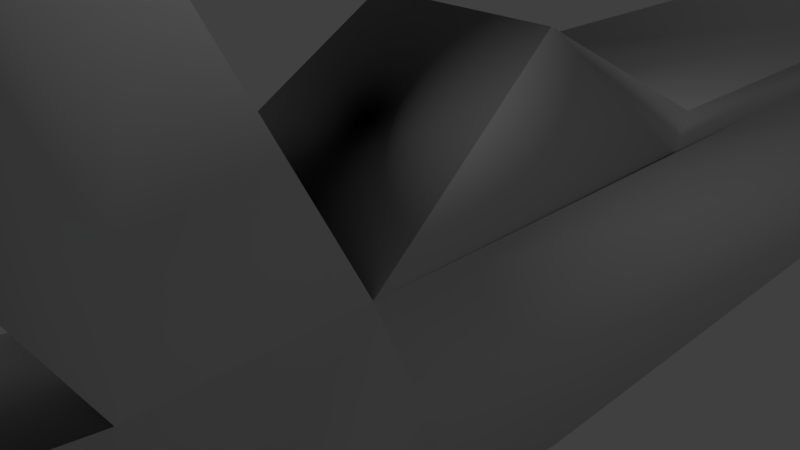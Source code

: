# Source: SHOTGUN.blend  (saved by Blender 2.79.0; exported with 4.5.12 LTS)
import bpy
from mathutils import Matrix  # noqa: F401  (used for matrix-valued properties, if any)

bpy.ops.wm.read_factory_settings(use_empty=True)
scene = bpy.context.scene
scene.name = 'Scene'

# ---- collections
col_collection_1 = bpy.data.collections.new('Collection 1'); scene.collection.children.link(col_collection_1)

# ---- materials (node trees are filled in below, after node groups)
mat_q2psx_screen_01_clut_107_blended = bpy.data.materials.new('q2psx_screen_01_clut_107_blended')
mat_q2psx_screen_01_clut_107_blended.alpha_threshold = 0.0
mat_q2psx_screen_01_clut_107_blended.use_transparent_shadow = False
mat_q2psx_screen_01_clut_107_blended.roughness = 0.5
mat_q2psx_screen_01_clut_101_blended = bpy.data.materials.new('q2psx_screen_01_clut_101_blended')
mat_q2psx_screen_01_clut_101_blended.alpha_threshold = 0.0
mat_q2psx_screen_01_clut_101_blended.use_transparent_shadow = False
mat_q2psx_screen_01_clut_101_blended.roughness = 0.5
mat_q2psx_screen_06_clut_49_blended = bpy.data.materials.new('q2psx_screen_06_clut_49_blended')
mat_q2psx_screen_06_clut_49_blended.alpha_threshold = 0.0
mat_q2psx_screen_06_clut_49_blended.use_transparent_shadow = False
mat_q2psx_screen_06_clut_49_blended.roughness = 0.5
mat_q2psx_screen_00_clut_76_blended = bpy.data.materials.new('q2psx_screen_00_clut_76_blended')
mat_q2psx_screen_00_clut_76_blended.alpha_threshold = 0.0
mat_q2psx_screen_00_clut_76_blended.use_transparent_shadow = False
mat_q2psx_screen_00_clut_76_blended.roughness = 0.5
mat_q2psx_screen_00_clut_51_blended = bpy.data.materials.new('q2psx_screen_00_clut_51_blended')
mat_q2psx_screen_00_clut_51_blended.alpha_threshold = 0.0
mat_q2psx_screen_00_clut_51_blended.use_transparent_shadow = False
mat_q2psx_screen_00_clut_51_blended.roughness = 0.5
mat_q2psx_screen_00_clut_50_blended = bpy.data.materials.new('q2psx_screen_00_clut_50_blended')
mat_q2psx_screen_00_clut_50_blended.alpha_threshold = 0.0
mat_q2psx_screen_00_clut_50_blended.use_transparent_shadow = False
mat_q2psx_screen_00_clut_50_blended.roughness = 0.5
mat_q2psx_screen_06_clut_91_blended = bpy.data.materials.new('q2psx_screen_06_clut_91_blended')
mat_q2psx_screen_06_clut_91_blended.alpha_threshold = 0.0
mat_q2psx_screen_06_clut_91_blended.use_transparent_shadow = False
mat_q2psx_screen_06_clut_91_blended.roughness = 0.5

# ---- material node trees

# ---- world
world_world = bpy.data.worlds.new('World'); scene.world = world_world
world_world.color = (0.05088, 0.05088, 0.05088)
world_world.use_sun_shadow = False
world_world.sun_shadow_jitter_overblur = 0.0
world_world.cycles.sampling_method = 'MANUAL'

# ---- cameras
cam_camera = bpy.data.cameras.new('Camera')
cam_camera.clip_end = 100.0
cam_camera.lens = 35.0
cam_camera.sensor_width = 32.0
cam_camera.sensor_height = 18.0
cam_camera.ortho_scale = 7.314
cam_camera.dof.focus_distance = 0.0
cam_camera.dof.aperture_fstop = 128.0

# ---- lights
light_lamp = bpy.data.lights.new('Lamp', 'POINT')
light_lamp.transmission_factor = 0.0
light_lamp.cutoff_distance = 30.0
light_lamp.energy = 100.0
light_lamp.shadow_buffer_clip_start = 1.001
light_lamp.shadow_soft_size = 0.1
light_lamp.shadow_maximum_resolution = 0.006
light_lamp.use_absolute_resolution = True

# ---- meshes
me_0000_submodel00 = bpy.data.meshes.new('0000_submodel00')
me_0000_submodel00.from_pydata([(1.87, -5.142, 2.933), (-3.13, -2.842, 0.1826), (-2.48, 0.4584, 1.233), (0.6196, -0.2416, 3.883), (0.6196, 0.9578, 12.74), (-1.73, -0.2416, 3.883), (-1.73, 0.9578, 12.74), (-2.13, -4.991, 13.34), (0.9696, -3.792, 4.483), (-2.13, -3.792, 4.483), (-3.03, -5.142, 2.933), (1.97, -4.442, 0.1826), (-3.13, -4.442, 0.1826), (0.5696, -3.942, -19.97), (0.5696, -3.942, 0.1826), (-1.68, -3.942, -19.97), (-1.68, -3.942, 0.1826), (2.02, -2.842, 0.1826), (-2.28, 2.308, -17.37), (1.07, 2.308, -17.37), (-1.73, 4.043, 6.137), (-2.48, 4.743, 3.487), (0.6196, 4.043, 6.137), (1.47, 4.743, 3.487), (1.02, 2.758, -2.117), (-2.93, -2.842, -19.97), (1.82, -2.842, -19.97), (-2.48, 0.5084, -18.42), (0.9696, -4.991, 13.34), (1.32, 0.5084, -18.42), (1.47, 0.4584, 1.233), (1.363, 0.4546, -15.12), (-2.486, 0.4959, -15.12), (1.413, 0.4546, -4.867), (-2.13, 2.758, -2.117), (-2.63, 1.158, -4.867), (1.52, 1.158, -14.27), (1.52, 1.158, -4.867), (-2.63, 1.158, -14.27), (-2.479, 0.4792, -4.867)], [], [(25, 15, 16, 1), (9, 8, 28, 7), (8, 17, 30, 3), (32, 38, 18, 27), (0, 10, 12, 11), (39, 2, 34, 35), (26, 29, 30, 17), (8, 3, 4, 28), (10, 0, 8, 9), (19, 18, 38, 36), (1, 12, 10, 9), (27, 25, 1, 2), (17, 8, 0, 11), (36, 31, 29, 19), (2, 5, 20, 21), (5, 3, 22, 20), (3, 5, 6, 4), (13, 26, 17, 14), (25, 27, 29, 26), (30, 2, 21, 23), (1, 9, 5, 2), (28, 4, 6, 7), (29, 27, 18, 19), (16, 15, 13, 14), (37, 35, 34, 24), (3, 30, 23, 22), (1, 2, 30, 17), (5, 9, 7, 6), (23, 21, 20, 22), (39, 35, 38, 32), (24, 34, 2, 30), (33, 37, 24, 30), (36, 38, 35, 37), (37, 33, 31, 36), (25, 26, 13, 15)])
me_0000_submodel00.polygons.foreach_set('use_smooth', [True] * 35)
me_0000_submodel00.polygons.foreach_set('material_index', [2, 0, 0, 2, 0, 2, 0, 0, 0, 3, 0, 0, 0, 2, 0, 0, 0, 2, 6, 0, 0, 0, 5, 2, 5, 0, 0, 0, 0, 2, 5, 2, 3, 2, 2])
_uv = me_0000_submodel00.uv_layers.new(name='UVMap')
_uv.uv.foreach_set('vector', [0.6973, 0.3223, 0.7129, 0.2754, 0.4863, 0.2715, 0.4707, 0.3184, 0.377, 0.3184, 0.416, 0.3613, 0.416, 0.3613, 0.377, 0.3184, 0.416, 0.3691, 0.2559, 0.416, 0.2793, 0.4668, 0.3496, 0.4551, 0.4121, 0.2676, 0.416, 0.3223, 0.3613, 0.3262, 0.3613, 0.2715, 0.3496, 0.3457, 0.2793, 0.2832, 0.2051, 0.2949, 0.2793, 0.3691, 0.6074, 0.2715, 0.7051, 0.2715, 0.6934, 0.3223, 0.6074, 0.3184, 0.2988, 0.4316, 0.2988, 0.4316, 0.2988, 0.4316, 0.2988, 0.4316, 0.416, 0.3691, 0.3496, 0.4551, 0.3496, 0.4551, 0.416, 0.3691, 0.2871, 0.2832, 0.3496, 0.3457, 0.416, 0.3613, 0.377, 0.3184, 0.9043, 0.9629, 0.9043, 0.9668, 0.9004, 0.9707, 0.9004, 0.9668, 0.2559, 0.4121, 0.2793, 0.377, 0.3496, 0.3535, 0.416, 0.3691, 0.2988, 0.4316, 0.2988, 0.4316, 0.2988, 0.4316, 0.2988, 0.4316, 0.2559, 0.4121, 0.416, 0.3691, 0.3496, 0.3535, 0.2793, 0.377, 0.416, 0.3223, 0.4121, 0.2676, 0.3613, 0.2715, 0.3613, 0.3262, 0.2793, 0.4668, 0.3496, 0.4551, 0.3496, 0.4551, 0.2793, 0.4668, 0.252, 0.4043, 0.252, 0.3848, 0.252, 0.3848, 0.252, 0.4043, 0.252, 0.3848, 0.252, 0.4043, 0.252, 0.4043, 0.252, 0.3848, 0.4863, 0.2715, 0.4707, 0.3184, 0.6973, 0.3223, 0.7129, 0.2754, 0.752, 0.7871, 0.7598, 0.8574, 0.8613, 0.8574, 0.8691, 0.791, 0.2441, 0.291, 0.2168, 0.3262, 0.2168, 0.3262, 0.2441, 0.291, 0.2559, 0.416, 0.416, 0.3691, 0.3496, 0.4551, 0.2793, 0.4668, 0.416, 0.3691, 0.3496, 0.4551, 0.252, 0.4043, 0.416, 0.3691, 0.6582, 0.7129, 0.6582, 0.7168, 0.6582, 0.7168, 0.6582, 0.7129, 0.4863, 0.2715, 0.7129, 0.2754, 0.4863, 0.2715, 0.7129, 0.2754, 0.6582, 0.7129, 0.6582, 0.7168, 0.6582, 0.7168, 0.6582, 0.7129, 0.3496, 0.4551, 0.2793, 0.4668, 0.2793, 0.4668, 0.3496, 0.4551, 0.2168, 0.3262, 0.2168, 0.3262, 0.2441, 0.291, 0.2598, 0.3691, 0.3496, 0.4551, 0.416, 0.3691, 0.416, 0.3691, 0.3496, 0.4551, 0.2363, 0.291, 0.2168, 0.3262, 0.252, 0.4043, 0.252, 0.377, 0.5996, 0.2715, 0.5996, 0.3184, 0.4238, 0.3223, 0.4199, 0.2676, 0.666, 0.7051, 0.666, 0.7168, 0.6621, 0.6738, 0.6973, 0.7051, 0.6074, 0.2715, 0.6074, 0.3184, 0.6934, 0.3223, 0.7051, 0.2715, 0.4238, 0.3223, 0.4238, 0.3223, 0.6582, 0.7168, 0.5996, 0.3184, 0.5996, 0.3184, 0.5996, 0.2715, 0.4199, 0.2676, 0.4238, 0.3223, 0.752, 0.7871, 0.8691, 0.791, 0.4863, 0.2715, 0.7129, 0.2754])
me_0000_submodel00.materials.append(mat_q2psx_screen_01_clut_107_blended)
me_0000_submodel00.materials.append(mat_q2psx_screen_01_clut_101_blended)
me_0000_submodel00.materials.append(mat_q2psx_screen_06_clut_49_blended)
me_0000_submodel00.materials.append(mat_q2psx_screen_00_clut_76_blended)
me_0000_submodel00.materials.append(mat_q2psx_screen_00_clut_51_blended)
me_0000_submodel00.materials.append(mat_q2psx_screen_00_clut_50_blended)
me_0000_submodel00.materials.append(mat_q2psx_screen_06_clut_91_blended)
me_0000_submodel00.use_remesh_preserve_volume = False
me_0000_submodel00.use_remesh_preserve_attributes = False
me_0000_submodel00.use_mirror_vertex_groups = False
me_0000_submodel00.update()
me_0000_submodel00.normals_split_custom_set([tuple(v) for v in zip(*[iter([0.09081, -0.7774, -0.6224, -0.3322, -0.9335, 0.1349, -0.3526, -0.9357, -0.003596, -0.9531, -0.3008, 0.03368, -0.03548, -0.8481, 0.5286, 0.1649, -0.2317, 0.9587, -0.5699, -0.5839, 0.5782, -0.7034, -0.5267, -0.4774, 0.1649, -0.2317, 0.9587, 0.7474, 0.2482, -0.6163, 0.185, -0.1073, -0.9769, 0.6817, -0.6201, 0.3883, -0.5838, -0.805, 0.1059, -0.5894, 0.6702, -0.451, -0.5423, -0.3014, -0.7842, -0.7889, 0.4766, 0.388, -0.4107, -0.8516, 0.3257, -0.5479, -0.2511, -0.7979, -0.3036, -0.2117, -0.929, 0.1983, -0.1093, -0.974, -0.5464, -0.8323, 0.09401, -0.6545, -0.3833, 0.6517, -0.4851, -0.02216, -0.8742, -0.976, -0.04927, -0.212, 0.5801, 0.7708, -0.2633, -0.1924, -0.1013, -0.9761, 0.7207, 0.3607, 0.592, 0.9504, -0.3107, 0.01613, 0.1649, -0.2317, 0.9587, 0.6817, -0.6201, 0.3883, 0.6591, -0.3661, 0.6569, -0.5699, -0.5839, 0.5782, -0.5479, -0.2511, -0.7979, -0.4107, -0.8516, 0.3257, 0.1649, -0.2317, 0.9587, -0.03548, -0.8481, 0.5286, -0.6367, 0.7221, -0.2704, -0.5423, -0.3014, -0.7842, -0.5894, 0.6702, -0.451, 0.5247, 0.6764, -0.5169, -0.8067, 0.142, -0.5736, -0.3036, -0.2117, -0.929, -0.5479, -0.2511, -0.7979, -0.03548, -0.8481, 0.5286, -0.7889, 0.4766, 0.388, 0.09081, -0.7774, -0.6224, -0.9531, -0.3008, 0.03368, -0.6827, 0.6412, 0.3503, 0.7474, 0.2482, -0.6163, 0.1649, -0.2317, 0.9587, -0.4107, -0.8516, 0.3257, 0.1983, -0.1093, -0.974, 0.5247, 0.6764, -0.5169, 0.593, -0.7954, -0.1248, -0.1924, -0.1013, -0.9761, -0.6367, 0.7221, -0.2704, -0.2179, -0.09994, -0.9708, -0.3626, 0.7725, 0.5213, -0.7838, 0.6005, -0.1584, -0.5473, -0.4268, -0.72, -0.3626, 0.7725, 0.5213, 0.6817, -0.6201, 0.3883, -0.5627, 0.3052, 0.7683, -0.7838, 0.6005, -0.1584, 0.6817, -0.6201, 0.3883, -0.3626, 0.7725, 0.5213, 0.5037, 0.6855, 0.5256, 0.6591, -0.3661, 0.6569, 0.8183, -0.1266, -0.5607, 0.5801, 0.7708, -0.2633, 0.9504, -0.3107, 0.01613, 0.3631, -0.9318, -0.003709, 0.09081, -0.7774, -0.6224, -0.7889, 0.4766, 0.388, -0.1924, -0.1013, -0.9761, 0.5801, 0.7708, -0.2633, 0.185, -0.1073, -0.9769, -0.2179, -0.09994, -0.9708, -0.5473, -0.4268, -0.72, 0.5258, -0.4726, -0.7072, -0.8067, 0.142, -0.5736, -0.03548, -0.8481, 0.5286, -0.3626, 0.7725, 0.5213, -0.2179, -0.09994, -0.9708, -0.5699, -0.5839, 0.5782, 0.6591, -0.3661, 0.6569, 0.5037, 0.6855, 0.5256, -0.7034, -0.5267, -0.4774, -0.1924, -0.1013, -0.9761, -0.7889, 0.4766, 0.388, -0.5423, -0.3014, -0.7842, -0.6367, 0.7221, -0.2704, -0.3526, -0.9357, -0.003596, -0.3322, -0.9335, 0.1349, 0.8183, -0.1266, -0.5607, 0.3631, -0.9318, -0.003709, 0.2584, 0.9398, -0.2237, -0.976, -0.04927, -0.212, -0.4851, -0.02216, -0.8742, 0.5096, 0.04742, -0.8591, 0.6817, -0.6201, 0.3883, 0.185, -0.1073, -0.9769, 0.5258, -0.4726, -0.7072, -0.5627, 0.3052, 0.7683, -0.6349, -0.1429, -0.7593, -0.5174, 0.7698, -0.3738, 0.5383, 0.7683, -0.3464, 0.5618, -0.3307, -0.7583, -0.3626, 0.7725, 0.5213, -0.03548, -0.8481, 0.5286, -0.7034, -0.5267, -0.4774, 0.5037, 0.6855, 0.5256, 0.5258, -0.4726, -0.7072, -0.5473, -0.4268, -0.72, -0.7838, 0.6005, -0.1584, -0.5627, 0.3052, 0.7683, -0.5464, -0.8323, 0.09401, -0.976, -0.04927, -0.212, -0.5894, 0.6702, -0.451, -0.5838, -0.805, 0.1059, 0.5096, 0.04742, -0.8591, -0.4851, -0.02216, -0.8742, -0.6545, -0.3833, 0.6517, 0.6668, -0.3183, 0.6738, 0.571, -0.81, -0.1339, 0.2584, 0.9398, -0.2237, 0.5096, 0.04742, -0.8591, 0.6668, -0.3183, 0.6738, 0.5247, 0.6764, -0.5169, -0.5894, 0.6702, -0.451, -0.976, -0.04927, -0.212, 0.2584, 0.9398, -0.2237, 0.2584, 0.9398, -0.2237, 0.571, -0.81, -0.1339, 0.593, -0.7954, -0.1248, 0.5247, 0.6764, -0.5169, 0.09081, -0.7774, -0.6224, 0.5801, 0.7708, -0.2633, 0.8183, -0.1266, -0.5607, -0.3322, -0.9335, 0.1349])] * 3)])

# ---- objects
ob_0000_submodel00 = bpy.data.objects.new('0000_submodel00', me_0000_submodel00)
ob_lamp = bpy.data.objects.new('Lamp', light_lamp)
ob_camera = bpy.data.objects.new('Camera', cam_camera)

# ---- transforms, parenting, visibility, modifiers, constraints
ob_0000_submodel00.location = (0.0, 0.0, 0.0)
ob_0000_submodel00.rotation_euler = (1.571, -0.0, 0.0)
ob_0000_submodel00.lineart.crease_threshold = 0.0
ob_lamp.location = (4.076, 1.005, 5.904)
ob_lamp.rotation_euler = (0.6503, 0.05522, 1.866)
ob_lamp.lock_rotations_4d = False
ob_lamp.empty_display_type = 'ARROWS'
ob_lamp.color = (0.0, 0.0, 0.0, 0.0)
ob_lamp.lineart.crease_threshold = 0.0
ob_camera.location = (7.481, -6.508, 5.344)
ob_camera.rotation_euler = (1.109, 0.0, 0.8149)
ob_camera.lock_rotations_4d = False
ob_camera.empty_display_type = 'ARROWS'
ob_camera.color = (0.0, 0.0, 0.0, 0.0)
ob_camera.display_type = 'WIRE'
ob_camera.lineart.crease_threshold = 0.0

# ---- collection membership
col_collection_1.objects.link(ob_0000_submodel00)
col_collection_1.objects.link(ob_lamp)
col_collection_1.objects.link(ob_camera)

# ---- scene / render settings (as saved in the file)
scene.camera = ob_camera
scene.frame_start = 1; scene.frame_end = 250; scene.frame_set(1)
scene.render.engine = 'BLENDER_EEVEE_NEXT'
scene.render.resolution_percentage = 50
scene.render.dither_intensity = 0.0
scene.cycles.use_denoising = False
scene.cycles.samples = 128
scene.cycles.sampling_pattern = 'TABULATED_SOBOL'
scene.cycles.use_adaptive_sampling = False
scene.cycles.use_light_tree = False
scene.cycles.blur_glossy = 0.0
scene.cycles.sample_clamp_indirect = 0.0
scene.view_settings.view_transform = 'Standard'
bpy.context.view_layer.update()
